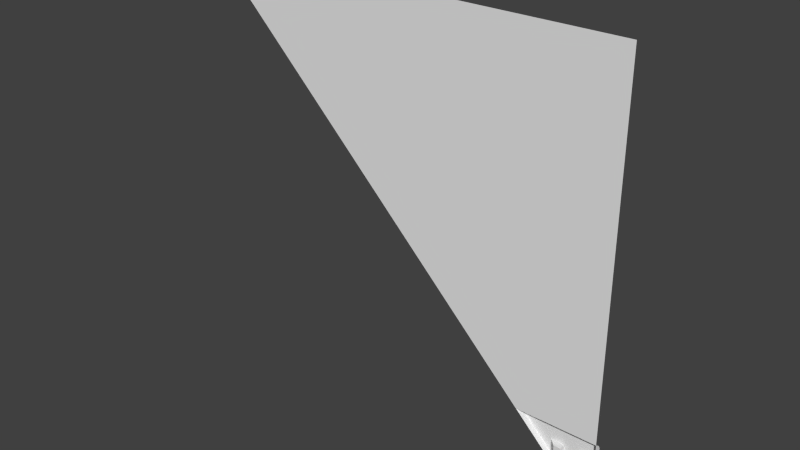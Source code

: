 # Source: sci1_1_slice45_top_lh.blend  (saved by Blender 2.76.0; exported with 4.5.12 LTS)
import bpy
from mathutils import Matrix  # noqa: F401  (used for matrix-valued properties, if any)

bpy.ops.wm.read_factory_settings(use_empty=True)
scene = bpy.context.scene
scene.name = 'Scene'

# ---- collections
col_collection_1 = bpy.data.collections.new('Collection 1'); scene.collection.children.link(col_collection_1)

# ---- materials (node trees are filled in below, after node groups)
mat_sci1_1 = bpy.data.materials.new('sci1_1')
mat_sci1_1.alpha_threshold = 0.0
mat_sci1_1.use_transparent_shadow = False
mat_sci1_1.roughness = 0.5
mat_sci1_1.specular_intensity = 0.0

# ---- material node trees

# ---- world
world_world = bpy.data.worlds.new('World'); scene.world = world_world
world_world.color = (0.05088, 0.05088, 0.05088)
world_world.use_sun_shadow = False
world_world.sun_shadow_jitter_overblur = 0.0
world_world.cycles.sampling_method = 'MANUAL'
world_world.cycles.sample_map_resolution = 256

# ---- meshes
me_sci1_1_001 = bpy.data.meshes.new('sci1_1.001')
me_sci1_1_001.from_pydata([(-1.28, -1.28, 1.28), (1.28, -1.28, 1.28), (1.28, -1.28, -0.8), (1.28, -1.28, -1.28), (1.28, -1.28, -0.8), (1.28, -1.24, -0.8402), (1.28, -1.25, -0.8201), (1.28, -1.24, -1.24), (1.24, -1.24, -1.24), (1.24, -1.24, -0.92), (1.2, -1.24, -0.92), (1.16, -1.24, -0.92), (1.24, -1.24, -1.2), (1.2, -1.24, -1.2), (1.16, -1.24, -1.16), (1.08, -1.24, -0.92), (0.9997, -1.24, -0.92), (1.04, -1.24, -0.92), (0.8402, -1.24, -0.8402), (1.24, -1.28, -0.92), (1.2, -1.28, -1.16), (1.08, -1.28, -0.92), (1.04, -1.28, -0.92), (1.2, -1.28, -0.92), (1.24, -1.28, -1.16), (0.8201, -1.25, -0.8201), (0.8, -1.28, -0.8), (0.8, -1.28, -0.8), (1.18, -1.26, -1.18), (1.04, -1.28, -1.04), (0.9997, -1.24, -0.9997), (1.08, -1.28, -1.08), (1.08, -1.24, -1.08)], [], [(27, 0, 1), (15, 18, 5), (5, 6, 4), (7, 12, 9), (31, 32, 14), (31, 29, 21), (25, 6, 18), (13, 28, 20), (25, 18, 27), (7, 8, 12), (9, 12, 24), (9, 10, 5), (28, 14, 20), (5, 11, 15), (11, 32, 15), (4, 3, 5), (24, 12, 13), (2, 27, 1), (31, 14, 28), (29, 30, 22), (15, 21, 17), (6, 5, 18), (17, 18, 15), (4, 6, 25), (16, 18, 17), (9, 19, 10), (29, 18, 30), (5, 10, 11), (5, 7, 9), (16, 30, 18), (21, 22, 17), (23, 19, 24), (3, 31, 28), (18, 29, 27), (19, 23, 10), (13, 8, 28), (28, 8, 3), (16, 17, 22), (10, 23, 11), (3, 7, 5), (29, 22, 21), (14, 32, 11), (30, 16, 22), (19, 9, 24), (21, 15, 32), (20, 24, 13), (14, 11, 20), (8, 7, 3), (31, 21, 32), (8, 13, 12), (23, 20, 11), (26, 4, 25), (20, 23, 24)])
_uv = me_sci1_1_001.uv_layers.new(name='UVMap')
_uv.uv.foreach_set('vector', [0.1875, 0.1875, 1.0, 1.0, 0.0, 1.0, 0.9219, 0.1406, 0.8282, 0.1718, 1.0, 0.1718, 1.0, 0.1718, 1.0, 0.1797, 1.0, 0.1875, 1.0, 0.01559, 0.9844, 0.03117, 0.9844, 0.1406, 0.9219, 0.0781, 0.9219, 0.0781, 0.9532, 0.04683, 0.9219, 0.0781, 0.9062, 0.09379, 0.9219, 0.1406, 0.8203, 0.1797, 1.0, 0.1797, 0.8282, 0.1718, 0.9687, 0.03117, 0.961, 0.03902, 0.9687, 0.04683, 0.8203, 0.1797, 0.8282, 0.1718, 0.8378, 0.1625, 1.0, 0.01559, 0.9844, 0.01559, 0.9844, 0.03117, 0.9844, 0.1406, 0.9844, 0.03117, 0.9844, 0.04683, 0.9844, 0.1406, 0.9687, 0.1406, 1.0, 0.1718, 0.961, 0.03902, 0.9532, 0.04683, 0.9687, 0.04683, 1.0, 0.1718, 0.9532, 0.1406, 0.9219, 0.1406, 0.9532, 0.1406, 0.9219, 0.0781, 0.9219, 0.1406, 1.0, 0.1875, 1.0, 0.0, 1.0, 0.1718, 0.9844, 0.04683, 0.9844, 0.03117, 0.9687, 0.03117, 0.0, 0.1875, 0.1875, 0.1875, 0.0, 1.0, 0.9219, 0.0781, 0.9532, 0.04683, 0.961, 0.03902, 0.9062, 0.09379, 0.8905, 0.1095, 0.9062, 0.1406, 0.9219, 0.1406, 0.9219, 0.1406, 0.9062, 0.1406, 1.0, 0.1797, 1.0, 0.1718, 0.8282, 0.1718, 0.9062, 0.1406, 0.8282, 0.1718, 0.9219, 0.1406, 1.0, 0.1875, 1.0, 0.1797, 0.8203, 0.1797, 0.8905, 0.1406, 0.8282, 0.1718, 0.9062, 0.1406, 0.9844, 0.1406, 0.9844, 0.1406, 0.9687, 0.1406, 0.9062, 0.09379, 0.8282, 0.1718, 0.8905, 0.1095, 1.0, 0.1718, 0.9687, 0.1406, 0.9532, 0.1406, 1.0, 0.1718, 1.0, 0.01559, 0.9844, 0.1406, 0.8905, 0.1406, 0.8905, 0.1095, 0.8282, 0.1718, 0.9219, 0.1406, 0.9062, 0.1406, 0.9062, 0.1406, 0.9687, 0.1406, 0.9844, 0.1406, 0.9844, 0.04683, 1.0, 0.0, 0.9219, 0.0781, 0.961, 0.03902, 0.8282, 0.1718, 0.9062, 0.09379, 0.8378, 0.1625, 0.9844, 0.1406, 0.9687, 0.1406, 0.9687, 0.1406, 0.9687, 0.03117, 0.9844, 0.01559, 0.961, 0.03902, 0.961, 0.03902, 0.9844, 0.01559, 1.0, 0.0, 0.9103, 0.1401, 0.9176, 0.1401, 0.9176, 0.1401, 0.9824, 0.1387, 0.9824, 0.1387, 0.9727, 0.1387, 1.0, 0.0, 1.0, 0.01559, 1.0, 0.1718, 0.9062, 0.09379, 0.9062, 0.1406, 0.9219, 0.1406, 0.9532, 0.04683, 0.9219, 0.0781, 0.9532, 0.1406, 0.8905, 0.1095, 0.8905, 0.1406, 0.9062, 0.1406, 0.9844, 0.1406, 0.9844, 0.1406, 0.9844, 0.04683, 0.9219, 0.1406, 0.9219, 0.1406, 0.9219, 0.0781, 0.9687, 0.04683, 0.9844, 0.04683, 0.9687, 0.03117, 0.9532, 0.04683, 0.9532, 0.1406, 0.9687, 0.04683, 0.01562, 0.01559, 0.0, 0.01559, 0.0, 0.0, 0.9219, 0.0781, 0.9219, 0.1406, 0.9219, 0.0781, 0.9844, 0.01559, 0.9687, 0.03117, 0.9844, 0.03117, 0.9687, 0.1406, 0.9687, 0.04683, 0.9532, 0.1406, 0.8125, 0.1875, 1.0, 0.1875, 0.8203, 0.1797, 0.9687, 0.04683, 0.9687, 0.1406, 0.9844, 0.04683])
me_sci1_1_001.materials.append(mat_sci1_1)
me_sci1_1_001.use_remesh_preserve_volume = False
me_sci1_1_001.use_remesh_preserve_attributes = False
me_sci1_1_001.use_mirror_vertex_groups = False
me_sci1_1_001.update()

# ---- objects
ob_sci1_1_001 = bpy.data.objects.new('sci1_1.001', me_sci1_1_001)

# ---- transforms, parenting, visibility, modifiers, constraints
ob_sci1_1_001.location = (0.0, 0.0, 0.0)
ob_sci1_1_001.lineart.crease_threshold = 0.0

# ---- collection membership
col_collection_1.objects.link(ob_sci1_1_001)

# ---- scene / render settings (as saved in the file)
scene.frame_start = 1; scene.frame_end = 2; scene.frame_set(1)
scene.render.engine = 'BLENDER_EEVEE_NEXT'
scene.render.resolution_percentage = 50
scene.render.dither_intensity = 0.0
scene.cycles.use_denoising = False
scene.cycles.samples = 10
scene.cycles.sampling_pattern = 'TABULATED_SOBOL'
scene.cycles.light_sampling_threshold = 0.0
scene.cycles.use_adaptive_sampling = False
scene.cycles.use_light_tree = False
scene.cycles.blur_glossy = 0.0
scene.cycles.pixel_filter_type = 'GAUSSIAN'
scene.cycles.sample_clamp_indirect = 0.0
scene.view_settings.view_transform = 'Standard'
bpy.context.view_layer.update()

# ---- added for rendering (the .blend has no active camera and no usable light): camera, sun
cam_auto = bpy.data.cameras.new('AutoCamera')
cam_auto.lens = 50.0
cam_auto.sensor_width = 36.0
cam_auto.clip_end = 1000.0
ob_auto_camera = bpy.data.objects.new('AutoCamera', cam_auto)
scene.collection.objects.link(ob_auto_camera)
ob_auto_camera.location = (3.34987, -5.27985, 2.6799)
ob_auto_camera.rotation_euler = (1.09748, -7.21219e-08, 0.694738)
scene.camera = ob_auto_camera
light_auto_sun = bpy.data.lights.new('AutoSun', 'SUN')
light_auto_sun.energy = 3.0
light_auto_sun.angle = 0.0523599
ob_auto_sun = bpy.data.objects.new('AutoSun', light_auto_sun)
scene.collection.objects.link(ob_auto_sun)
ob_auto_sun.rotation_euler = (0.872665, 0.174533, 0.523599)
bpy.context.view_layer.update()
